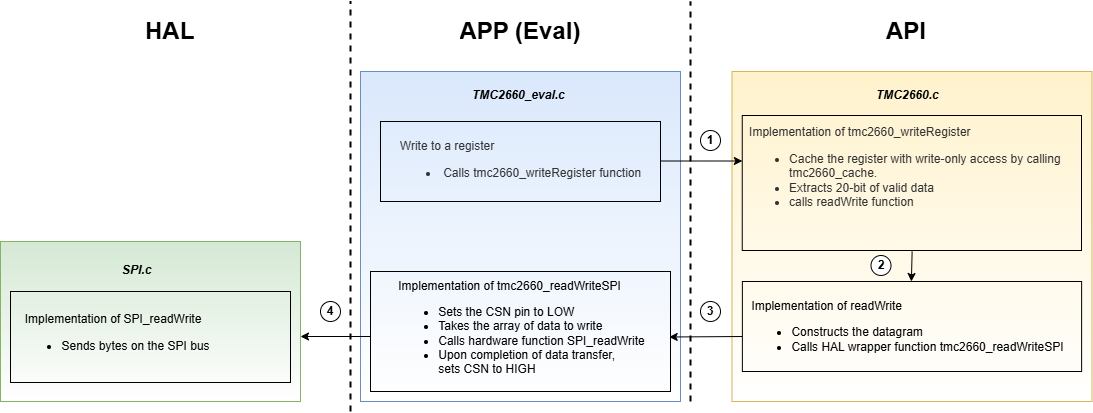

The diagram above was exported from draw.io. Its source (the exported page's mxGraphModel, read from the mxfile embedded in the PNG):
<mxGraphModel dx="1674" dy="780" grid="1" gridSize="10" guides="1" tooltips="1" connect="1" arrows="1" fold="1" page="1" pageScale="1" pageWidth="827" pageHeight="1169" math="0" shadow="0">
  <root>
    <mxCell id="WIyWlLk6GJQsqaUBKTNV-0" />
    <mxCell id="WIyWlLk6GJQsqaUBKTNV-1" parent="WIyWlLk6GJQsqaUBKTNV-0" />
    <mxCell id="pLn-fp6-Ixn6lHE8_1MB-69" value="" style="rounded=0;whiteSpace=wrap;html=1;fillColor=#fff2cc;strokeColor=#d6b656;gradientColor=#FFFFFF;gradientDirection=south;" parent="WIyWlLk6GJQsqaUBKTNV-1" vertex="1">
      <mxGeometry x="761.5" y="150" width="360" height="330" as="geometry" />
    </mxCell>
    <mxCell id="DrZzssl99_fSFovawv2--8" value="" style="rounded=0;whiteSpace=wrap;html=1;fillColor=none;" parent="WIyWlLk6GJQsqaUBKTNV-1" vertex="1">
      <mxGeometry x="771.87" y="360" width="339.25" height="90" as="geometry" />
    </mxCell>
    <mxCell id="pLn-fp6-Ixn6lHE8_1MB-73" value="" style="rounded=0;whiteSpace=wrap;html=1;fillColor=#dae8fc;strokeColor=#6c8ebf;gradientColor=#FFFFFF;gradientDirection=south;" parent="WIyWlLk6GJQsqaUBKTNV-1" vertex="1">
      <mxGeometry x="390" y="150" width="320" height="330" as="geometry" />
    </mxCell>
    <mxCell id="DrZzssl99_fSFovawv2--0" value="" style="rounded=0;whiteSpace=wrap;html=1;fillColor=none;" parent="WIyWlLk6GJQsqaUBKTNV-1" vertex="1">
      <mxGeometry x="410" y="200" width="280" height="80" as="geometry" />
    </mxCell>
    <mxCell id="pLn-fp6-Ixn6lHE8_1MB-76" value="" style="rounded=0;whiteSpace=wrap;html=1;fillColor=#d5e8d4;strokeColor=#82b366;gradientColor=#FFFFFF;gradientDirection=south;" parent="WIyWlLk6GJQsqaUBKTNV-1" vertex="1">
      <mxGeometry x="30" y="320" width="300" height="160" as="geometry" />
    </mxCell>
    <mxCell id="pLn-fp6-Ixn6lHE8_1MB-22" value="" style="endArrow=none;dashed=1;html=1;rounded=0;strokeWidth=2;" parent="WIyWlLk6GJQsqaUBKTNV-1" edge="1">
      <mxGeometry width="50" height="50" relative="1" as="geometry">
        <mxPoint x="380" y="490" as="sourcePoint" />
        <mxPoint x="380" y="80" as="targetPoint" />
      </mxGeometry>
    </mxCell>
    <mxCell id="pLn-fp6-Ixn6lHE8_1MB-23" value="" style="endArrow=none;dashed=1;html=1;rounded=0;strokeWidth=2;" parent="WIyWlLk6GJQsqaUBKTNV-1" edge="1">
      <mxGeometry width="50" height="50" relative="1" as="geometry">
        <mxPoint x="720" y="480" as="sourcePoint" />
        <mxPoint x="720" y="80" as="targetPoint" />
      </mxGeometry>
    </mxCell>
    <mxCell id="pLn-fp6-Ixn6lHE8_1MB-24" value="&lt;h1&gt;HAL&lt;/h1&gt;" style="text;html=1;strokeColor=none;fillColor=none;spacing=5;spacingTop=-20;whiteSpace=wrap;overflow=hidden;rounded=0;fontStyle=0" parent="WIyWlLk6GJQsqaUBKTNV-1" vertex="1">
      <mxGeometry x="170" y="90" width="70" height="40" as="geometry" />
    </mxCell>
    <mxCell id="pLn-fp6-Ixn6lHE8_1MB-25" value="&lt;h1&gt;APP (Eval)&lt;/h1&gt;" style="text;html=1;strokeColor=none;fillColor=none;spacing=5;spacingTop=-20;whiteSpace=wrap;overflow=hidden;rounded=0;fontStyle=0;align=center;" parent="WIyWlLk6GJQsqaUBKTNV-1" vertex="1">
      <mxGeometry x="480" y="90" width="140" height="40" as="geometry" />
    </mxCell>
    <mxCell id="pLn-fp6-Ixn6lHE8_1MB-26" value="&lt;h1&gt;API&lt;/h1&gt;" style="text;html=1;strokeColor=none;fillColor=none;spacing=5;spacingTop=-20;whiteSpace=wrap;overflow=hidden;rounded=0;fontStyle=0;align=center;" parent="WIyWlLk6GJQsqaUBKTNV-1" vertex="1">
      <mxGeometry x="865.5" y="90" width="140" height="40" as="geometry" />
    </mxCell>
    <mxCell id="pLn-fp6-Ixn6lHE8_1MB-28" value="" style="endArrow=classic;html=1;rounded=0;exitX=1.001;exitY=0.309;exitDx=0;exitDy=0;exitPerimeter=0;entryX=0.001;entryY=0.342;entryDx=0;entryDy=0;entryPerimeter=0;" parent="WIyWlLk6GJQsqaUBKTNV-1" edge="1">
      <mxGeometry width="50" height="50" relative="1" as="geometry">
        <mxPoint x="690.0599999999997" y="239.49999999999997" as="sourcePoint" />
        <mxPoint x="771.86925" y="239.49999999999997" as="targetPoint" />
      </mxGeometry>
    </mxCell>
    <mxCell id="pLn-fp6-Ixn6lHE8_1MB-9" value="&lt;div style=&quot;text-align: left;&quot;&gt;Write to a register&lt;/div&gt;&lt;div style=&quot;text-align: left;&quot;&gt;&lt;/div&gt;&lt;ul&gt;&lt;li&gt;&lt;span style=&quot;background-color: initial;&quot;&gt;&amp;nbsp;Calls tmc2660_writeRegister function&lt;/span&gt;&lt;/li&gt;&lt;/ul&gt;" style="text;html=1;align=center;verticalAlign=middle;resizable=0;points=[];autosize=1;strokeColor=none;fillColor=none;fontColor=#333333;" parent="WIyWlLk6GJQsqaUBKTNV-1" vertex="1">
      <mxGeometry x="420" y="209" width="260" height="70" as="geometry" />
    </mxCell>
    <mxCell id="pLn-fp6-Ixn6lHE8_1MB-54" value="1" style="ellipse;whiteSpace=wrap;html=1;fontStyle=1" parent="WIyWlLk6GJQsqaUBKTNV-1" vertex="1">
      <mxGeometry x="730" y="209" width="20" height="20" as="geometry" />
    </mxCell>
    <mxCell id="pLn-fp6-Ixn6lHE8_1MB-55" value="2" style="ellipse;whiteSpace=wrap;html=1;fontStyle=1" parent="WIyWlLk6GJQsqaUBKTNV-1" vertex="1">
      <mxGeometry x="900.5" y="334" width="20" height="20" as="geometry" />
    </mxCell>
    <mxCell id="pLn-fp6-Ixn6lHE8_1MB-56" value="3" style="ellipse;whiteSpace=wrap;html=1;fontStyle=1" parent="WIyWlLk6GJQsqaUBKTNV-1" vertex="1">
      <mxGeometry x="730" y="380" width="20" height="20" as="geometry" />
    </mxCell>
    <mxCell id="pLn-fp6-Ixn6lHE8_1MB-57" value="4" style="ellipse;whiteSpace=wrap;html=1;fontStyle=1" parent="WIyWlLk6GJQsqaUBKTNV-1" vertex="1">
      <mxGeometry x="350" y="380" width="20" height="20" as="geometry" />
    </mxCell>
    <mxCell id="pLn-fp6-Ixn6lHE8_1MB-72" value="&lt;span style=&quot;color: rgb(0, 0, 0); font-family: Helvetica; font-size: 12px; font-variant-ligatures: normal; font-variant-caps: normal; font-weight: 700; letter-spacing: normal; orphans: 2; text-align: center; text-indent: 0px; text-transform: none; widows: 2; word-spacing: 0px; -webkit-text-stroke-width: 0px; text-decoration-thickness: initial; text-decoration-style: initial; text-decoration-color: initial; float: none; display: inline !important;&quot;&gt;TMC2660.c&lt;/span&gt;" style="text;whiteSpace=wrap;html=1;fontStyle=2;labelBackgroundColor=none;" parent="WIyWlLk6GJQsqaUBKTNV-1" vertex="1">
      <mxGeometry x="904.25" y="160" width="74.5" height="30" as="geometry" />
    </mxCell>
    <mxCell id="pLn-fp6-Ixn6lHE8_1MB-77" value="&lt;span style=&quot;color: rgb(0, 0, 0); font-family: Helvetica; font-size: 12px; font-variant-ligatures: normal; font-variant-caps: normal; font-weight: 700; letter-spacing: normal; orphans: 2; text-align: center; text-indent: 0px; text-transform: none; widows: 2; word-spacing: 0px; -webkit-text-stroke-width: 0px; text-decoration-thickness: initial; text-decoration-style: initial; text-decoration-color: initial; float: none; display: inline !important;&quot;&gt;SPI.c&lt;/span&gt;" style="text;whiteSpace=wrap;html=1;labelBackgroundColor=none;fontStyle=2" parent="WIyWlLk6GJQsqaUBKTNV-1" vertex="1">
      <mxGeometry x="150" y="335" width="50" height="25" as="geometry" />
    </mxCell>
    <mxCell id="pLn-fp6-Ixn6lHE8_1MB-74" value="&lt;span style=&quot;font-family: Helvetica; font-size: 12px; font-variant-ligatures: normal; font-variant-caps: normal; font-weight: 700; letter-spacing: normal; orphans: 2; text-align: center; text-indent: 0px; text-transform: none; widows: 2; word-spacing: 0px; -webkit-text-stroke-width: 0px; text-decoration-thickness: initial; text-decoration-style: initial; text-decoration-color: initial; float: none; display: inline !important;&quot;&gt;TMC2660_eval.c&lt;/span&gt;" style="text;whiteSpace=wrap;html=1;fontColor=default;labelBackgroundColor=none;fontStyle=2" parent="WIyWlLk6GJQsqaUBKTNV-1" vertex="1">
      <mxGeometry x="500" y="160" width="100" height="30" as="geometry" />
    </mxCell>
    <mxCell id="DrZzssl99_fSFovawv2--3" value="" style="rounded=0;whiteSpace=wrap;html=1;fillColor=none;" parent="WIyWlLk6GJQsqaUBKTNV-1" vertex="1">
      <mxGeometry x="40" y="370" width="280" height="91" as="geometry" />
    </mxCell>
    <mxCell id="pLn-fp6-Ixn6lHE8_1MB-20" value="&lt;div style=&quot;text-align: left;&quot;&gt;&lt;br&gt;&lt;/div&gt;&lt;div style=&quot;text-align: left;&quot;&gt;&amp;nbsp;Implementation of SPI_readWrite&lt;/div&gt;&lt;div style=&quot;&quot;&gt;&lt;ul&gt;&lt;li style=&quot;text-align: left;&quot;&gt;&lt;span style=&quot;background-color: initial;&quot;&gt;Sends bytes on the SPI bus&lt;/span&gt;&lt;/li&gt;&lt;/ul&gt;&lt;/div&gt;" style="text;html=1;align=center;verticalAlign=middle;resizable=0;points=[];autosize=1;strokeColor=none;fillColor=none;" parent="WIyWlLk6GJQsqaUBKTNV-1" vertex="1">
      <mxGeometry x="40" y="370" width="210" height="80" as="geometry" />
    </mxCell>
    <mxCell id="DrZzssl99_fSFovawv2--7" value="" style="rounded=0;whiteSpace=wrap;html=1;fillColor=none;" parent="WIyWlLk6GJQsqaUBKTNV-1" vertex="1">
      <mxGeometry x="400" y="350" width="300" height="120" as="geometry" />
    </mxCell>
    <mxCell id="pLn-fp6-Ixn6lHE8_1MB-16" value="&lt;div style=&quot;text-align: left;&quot;&gt;&lt;br&gt;&lt;/div&gt;&lt;div style=&quot;text-align: left;&quot;&gt;Implementation of tmc2660_readWriteSPI&lt;/div&gt;&lt;div style=&quot;text-align: left;&quot;&gt;&lt;ul&gt;&lt;li&gt;&lt;span style=&quot;text-align: justify; background-color: initial;&quot;&gt;Sets the CSN pin to LOW&lt;/span&gt;&lt;/li&gt;&lt;li&gt;&lt;span style=&quot;text-align: justify; background-color: initial;&quot;&gt;Takes the array of data to write&lt;/span&gt;&lt;/li&gt;&lt;li&gt;&lt;span style=&quot;background-color: initial; text-align: justify;&quot;&gt;Calls hardware function SPI_readWrite&lt;/span&gt;&lt;/li&gt;&lt;li&gt;&lt;span style=&quot;background-color: initial; text-align: justify;&quot;&gt;Upon completion of data transfer, &lt;br&gt;sets CSN to&amp;nbsp;&lt;/span&gt;HIGH&lt;/li&gt;&lt;/ul&gt;&lt;/div&gt;" style="text;html=1;align=center;verticalAlign=middle;resizable=0;points=[];autosize=1;strokeColor=none;fillColor=none;" parent="WIyWlLk6GJQsqaUBKTNV-1" vertex="1">
      <mxGeometry x="416" y="335" width="270" height="140" as="geometry" />
    </mxCell>
    <mxCell id="pLn-fp6-Ixn6lHE8_1MB-14" value="&lt;div style=&quot;text-align: left;&quot;&gt;&lt;span style=&quot;background-color: initial;&quot;&gt;Implementation of readWrite&lt;/span&gt;&lt;br&gt;&lt;/div&gt;&lt;div style=&quot;text-align: left; line-height: 120%;&quot;&gt;&lt;ul&gt;&lt;li&gt;&lt;span style=&quot;background-color: initial; text-align: justify;&quot;&gt;Constructs the datagram&lt;/span&gt;&lt;/li&gt;&lt;li&gt;&lt;span style=&quot;background-color: initial; text-align: justify;&quot;&gt;Calls HAL wrapper function&amp;nbsp;&lt;/span&gt;&lt;span style=&quot;text-align: center; text-wrap-mode: wrap;&quot;&gt;tmc2660_readWriteSPI&lt;/span&gt;&lt;/li&gt;&lt;/ul&gt;&lt;/div&gt;" style="text;html=1;align=center;verticalAlign=middle;resizable=0;points=[];autosize=1;strokeColor=none;fillColor=none;" parent="WIyWlLk6GJQsqaUBKTNV-1" vertex="1">
      <mxGeometry x="766.5" y="371" width="340" height="80" as="geometry" />
    </mxCell>
    <mxCell id="DrZzssl99_fSFovawv2--10" value="" style="rounded=0;whiteSpace=wrap;html=1;fillColor=none;" parent="WIyWlLk6GJQsqaUBKTNV-1" vertex="1">
      <mxGeometry x="771.75" y="194" width="339.25" height="135" as="geometry" />
    </mxCell>
    <mxCell id="pLn-fp6-Ixn6lHE8_1MB-7" value="&lt;div style=&quot;text-align: left;&quot;&gt;&lt;span style=&quot;background-color: initial;&quot;&gt;Implementation of tmc2660_writeRegister&amp;nbsp;&lt;/span&gt;&lt;/div&gt;&lt;ul&gt;&lt;li&gt;Cache the register with write-only access by calling&amp;nbsp;&lt;br&gt;&lt;div style=&quot;text-align: left;&quot;&gt;&lt;span style=&quot;background-color: transparent; color: light-dark(rgb(51, 51, 51), rgb(193, 193, 193));&quot;&gt;tmc2660_cache.&lt;/span&gt;&lt;/div&gt;&lt;/li&gt;&lt;li style=&quot;text-align: left;&quot;&gt;Extracts 20-bit of valid data&lt;/li&gt;&lt;li style=&quot;text-align: left;&quot;&gt;calls readWrite function&lt;/li&gt;&lt;/ul&gt;&lt;span style=&quot;&quot;&gt;&amp;nbsp;&lt;br&gt;&lt;/span&gt;" style="text;html=1;align=center;verticalAlign=middle;resizable=0;points=[];autosize=1;strokeColor=none;fillColor=none;fontColor=#333333;" parent="WIyWlLk6GJQsqaUBKTNV-1" vertex="1">
      <mxGeometry x="765.5" y="199" width="340" height="120" as="geometry" />
    </mxCell>
    <mxCell id="DrZzssl99_fSFovawv2--11" value="" style="endArrow=classic;html=1;rounded=0;exitX=0.43;exitY=1.007;exitDx=0;exitDy=0;exitPerimeter=0;" parent="WIyWlLk6GJQsqaUBKTNV-1" edge="1">
      <mxGeometry width="50" height="50" relative="1" as="geometry">
        <mxPoint x="941.6275" y="329.94499999999994" as="sourcePoint" />
        <mxPoint x="940.88" y="360" as="targetPoint" />
        <Array as="points" />
      </mxGeometry>
    </mxCell>
    <mxCell id="DrZzssl99_fSFovawv2--14" value="" style="endArrow=classic;html=1;rounded=0;" parent="WIyWlLk6GJQsqaUBKTNV-1" edge="1">
      <mxGeometry width="50" height="50" relative="1" as="geometry">
        <mxPoint x="400" y="415" as="sourcePoint" />
        <mxPoint x="330" y="415" as="targetPoint" />
      </mxGeometry>
    </mxCell>
    <mxCell id="05G-iWE54-48tJpAdTeE-0" value="" style="endArrow=classic;html=1;rounded=0;exitX=-0.001;exitY=0.78;exitDx=0;exitDy=0;exitPerimeter=0;entryX=0.996;entryY=0.375;entryDx=0;entryDy=0;entryPerimeter=0;" parent="WIyWlLk6GJQsqaUBKTNV-1" edge="1">
      <mxGeometry width="50" height="50" relative="1" as="geometry">
        <mxPoint x="771.75" y="415" as="sourcePoint" />
        <mxPoint x="698.6800000000002" y="415.5" as="targetPoint" />
      </mxGeometry>
    </mxCell>
  </root>
</mxGraphModel>